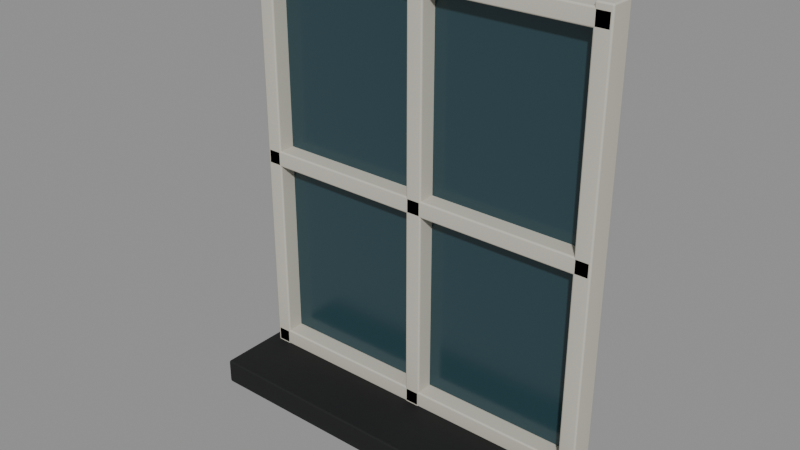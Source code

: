 # Source: window-exterior.blend  (saved by Blender 5.2.44; exported with 4.5.12 LTS)
import bpy
from mathutils import Matrix  # noqa: F401  (used for matrix-valued properties, if any)

bpy.ops.wm.read_factory_settings(use_empty=True)
scene = bpy.context.scene
scene.name = 'Scene'

# ---- collections
col_window_exterior = bpy.data.collections.new('window-exterior'); scene.collection.children.link(col_window_exterior)

# ---- images (referenced by path relative to the original .blend; pixels are not part of the script)
import os
ASSET_DIR = os.environ.get("B2B_ASSET_DIR", "")  # directory of the original .blend (textures are referenced by path, not embedded)
HERE = os.path.dirname(os.path.abspath(__file__))  # packed textures are extracted next to this script under _unpacked/

def load_image(name, relpath, width, height, colorspace="sRGB"):
    """Load a texture the original file referenced (path relative to the .blend, or extracted next to this script)."""
    p = next((c for c in (os.path.join(HERE, relpath), os.path.join(ASSET_DIR, relpath)) if relpath and os.path.exists(c)), "")
    if p:
        img = bpy.data.images.load(p, check_existing=True)
        img.name = name
    else:  # same state as the original file: an image datablock whose file is absent (Cycles renders it pink)
        img = bpy.data.images.new(name, width, height)
        img.source = "FILE"
        img.filepath = "//" + (relpath or name)
    img.colorspace_settings.name = colorspace
    return img
img_road = load_image('road', '_unpacked/road.aff69f0a.png', 1024, 1024, 'sRGB')
img_road_normal = load_image('road_normal', '_unpacked/road_normal.092e585f.png', 1024, 1024, 'Non-Color')

# ---- materials (node trees are filled in below, after node groups)
mat_road = bpy.data.materials.new('road')
mat_road.diffuse_color = (0.1, 0.105, 0.11, 1.0)
mat_ivory = bpy.data.materials.new('ivory')
mat_ivory.diffuse_color = (0.55, 0.53, 0.45, 1.0)
mat_glass = bpy.data.materials.new('glass')
mat_glass.diffuse_color = (0.022, 0.057, 0.07, 1.0)

# ---- material node trees
mat_road.use_nodes = True; mat_road.node_tree.nodes.clear()
_N = mat_road.node_tree.nodes; _L = mat_road.node_tree.links
n0 = _N.new('ShaderNodeBsdfPrincipled'); n0.name = 'Principled BSDF'; n0.location = (-200, 100)
n0.inputs[2].default_value = 0.8
n0.inputs[10].default_value = 0.005
n1 = _N.new('ShaderNodeOutputMaterial'); n1.name = 'Material Output'; n1.location = (200, 100)
n2 = _N.new('ShaderNodeTexImage'); n2.name = 'Image Texture'; n2.location = (0, 0)
n2.image = img_road
n3 = _N.new('ShaderNodeTexImage'); n3.name = 'Image Texture.001'; n3.location = (0, 0)
n3.image = img_road_normal
n4 = _N.new('ShaderNodeNormalMap'); n4.name = 'Normal Map'; n4.location = (0, 0)
n4.width = 160
n4.inputs[0].default_value = 0.65
_L.new(n0.outputs[0], n1.inputs[0])
_L.new(n2.outputs[0], n0.inputs[0])
_L.new(n3.outputs[0], n4.inputs[1])
_L.new(n4.outputs[0], n0.inputs[5])
n1.is_active_output = True
mat_ivory.use_nodes = True; mat_ivory.node_tree.nodes.clear()
_N = mat_ivory.node_tree.nodes; _L = mat_ivory.node_tree.links
n0 = _N.new('ShaderNodeBsdfPrincipled'); n0.name = 'Principled BSDF'; n0.location = (-200, 100)
n0.inputs[0].default_value = (0.55, 0.53, 0.45, 1.0)
n0.inputs[2].default_value = 0.8
n0.inputs[10].default_value = 0.005
n1 = _N.new('ShaderNodeOutputMaterial'); n1.name = 'Material Output'; n1.location = (200, 100)
_L.new(n0.outputs[0], n1.inputs[0])
n1.is_active_output = True
mat_glass.use_nodes = True; mat_glass.node_tree.nodes.clear()
_N = mat_glass.node_tree.nodes; _L = mat_glass.node_tree.links
n0 = _N.new('ShaderNodeBsdfPrincipled'); n0.name = 'Principled BSDF'; n0.location = (-200, 100)
n0.inputs[0].default_value = (0.022, 0.057, 0.07, 1.0)
n0.inputs[2].default_value = 0.18
n0.inputs[10].default_value = 0.005
n1 = _N.new('ShaderNodeOutputMaterial'); n1.name = 'Material Output'; n1.location = (200, 100)
_L.new(n0.outputs[0], n1.inputs[0])
n1.is_active_output = True

# ---- meshes
me_cube_135 = bpy.data.meshes.new('Cube.135')
me_cube_135.from_pydata([(-0.75, -0.18, -0.05), (-0.75, -0.18, 0.05), (-0.75, 0.18, -0.05), (-0.75, 0.18, 0.05), (0.75, -0.18, -0.05), (0.75, -0.18, 0.05), (0.75, 0.18, -0.05), (0.75, 0.18, 0.05)], [], [(0, 1, 3, 2), (2, 3, 7, 6), (6, 7, 5, 4), (4, 5, 1, 0), (2, 6, 4, 0), (7, 3, 1, 5)])
_uv = me_cube_135.uv_layers.new(name='UVMap')
_uv.uv.foreach_set('vector', [0.375, 0.0, 0.625, 0.0, 0.625, 0.25, 0.375, 0.25, 0.375, 0.25, 0.625, 0.25, 0.625, 0.5, 0.375, 0.5, 0.375, 0.5, 0.625, 0.5, 0.625, 0.75, 0.375, 0.75, 0.375, 0.75, 0.625, 0.75, 0.625, 1.0, 0.375, 1.0, 0.125, 0.5, 0.375, 0.5, 0.375, 0.75, 0.125, 0.75, 0.625, 0.5, 0.875, 0.5, 0.875, 0.75, 0.625, 0.75])
me_cube_135.materials.append(mat_road)
me_cube_135.update()
me_cube_136 = bpy.data.meshes.new('Cube.136')
me_cube_136.from_pydata([(-0.0325, -0.05, -0.85), (-0.0325, -0.05, 0.85), (-0.0325, 0.05, -0.85), (-0.0325, 0.05, 0.85), (0.0325, -0.05, -0.85), (0.0325, -0.05, 0.85), (0.0325, 0.05, -0.85), (0.0325, 0.05, 0.85)], [], [(0, 1, 3, 2), (2, 3, 7, 6), (6, 7, 5, 4), (4, 5, 1, 0), (2, 6, 4, 0), (7, 3, 1, 5)])
_uv = me_cube_136.uv_layers.new(name='UVMap')
_uv.uv.foreach_set('vector', [0.375, 0.0, 0.625, 0.0, 0.625, 0.25, 0.375, 0.25, 0.375, 0.25, 0.625, 0.25, 0.625, 0.5, 0.375, 0.5, 0.375, 0.5, 0.625, 0.5, 0.625, 0.75, 0.375, 0.75, 0.375, 0.75, 0.625, 0.75, 0.625, 1.0, 0.375, 1.0, 0.125, 0.5, 0.375, 0.5, 0.375, 0.75, 0.125, 0.75, 0.625, 0.5, 0.875, 0.5, 0.875, 0.75, 0.625, 0.75])
me_cube_136.materials.append(mat_ivory)
me_cube_136.update()
me_cube_137 = bpy.data.meshes.new('Cube.137')
me_cube_137.from_pydata([(-0.0325, -0.05, -0.85), (-0.0325, -0.05, 0.85), (-0.0325, 0.05, -0.85), (-0.0325, 0.05, 0.85), (0.0325, -0.05, -0.85), (0.0325, -0.05, 0.85), (0.0325, 0.05, -0.85), (0.0325, 0.05, 0.85)], [], [(0, 1, 3, 2), (2, 3, 7, 6), (6, 7, 5, 4), (4, 5, 1, 0), (2, 6, 4, 0), (7, 3, 1, 5)])
_uv = me_cube_137.uv_layers.new(name='UVMap')
_uv.uv.foreach_set('vector', [0.375, 0.0, 0.625, 0.0, 0.625, 0.25, 0.375, 0.25, 0.375, 0.25, 0.625, 0.25, 0.625, 0.5, 0.375, 0.5, 0.375, 0.5, 0.625, 0.5, 0.625, 0.75, 0.375, 0.75, 0.375, 0.75, 0.625, 0.75, 0.625, 1.0, 0.375, 1.0, 0.125, 0.5, 0.375, 0.5, 0.375, 0.75, 0.125, 0.75, 0.625, 0.5, 0.875, 0.5, 0.875, 0.75, 0.625, 0.75])
me_cube_137.materials.append(mat_ivory)
me_cube_137.update()
me_cube_138 = bpy.data.meshes.new('Cube.138')
me_cube_138.from_pydata([(-0.0325, -0.05, -0.85), (-0.0325, -0.05, 0.85), (-0.0325, 0.05, -0.85), (-0.0325, 0.05, 0.85), (0.0325, -0.05, -0.85), (0.0325, -0.05, 0.85), (0.0325, 0.05, -0.85), (0.0325, 0.05, 0.85)], [], [(0, 1, 3, 2), (2, 3, 7, 6), (6, 7, 5, 4), (4, 5, 1, 0), (2, 6, 4, 0), (7, 3, 1, 5)])
_uv = me_cube_138.uv_layers.new(name='UVMap')
_uv.uv.foreach_set('vector', [0.375, 0.0, 0.625, 0.0, 0.625, 0.25, 0.375, 0.25, 0.375, 0.25, 0.625, 0.25, 0.625, 0.5, 0.375, 0.5, 0.375, 0.5, 0.625, 0.5, 0.625, 0.75, 0.375, 0.75, 0.375, 0.75, 0.625, 0.75, 0.625, 1.0, 0.375, 1.0, 0.125, 0.5, 0.375, 0.5, 0.375, 0.75, 0.125, 0.75, 0.625, 0.5, 0.875, 0.5, 0.875, 0.75, 0.625, 0.75])
me_cube_138.materials.append(mat_ivory)
me_cube_138.update()
me_cube_139 = bpy.data.meshes.new('Cube.139')
me_cube_139.from_pydata([(-0.71, -0.05, -0.0325), (-0.71, -0.05, 0.0325), (-0.71, 0.05, -0.0325), (-0.71, 0.05, 0.0325), (0.71, -0.05, -0.0325), (0.71, -0.05, 0.0325), (0.71, 0.05, -0.0325), (0.71, 0.05, 0.0325)], [], [(0, 1, 3, 2), (2, 3, 7, 6), (6, 7, 5, 4), (4, 5, 1, 0), (2, 6, 4, 0), (7, 3, 1, 5)])
_uv = me_cube_139.uv_layers.new(name='UVMap')
_uv.uv.foreach_set('vector', [0.375, 0.0, 0.625, 0.0, 0.625, 0.25, 0.375, 0.25, 0.375, 0.25, 0.625, 0.25, 0.625, 0.5, 0.375, 0.5, 0.375, 0.5, 0.625, 0.5, 0.625, 0.75, 0.375, 0.75, 0.375, 0.75, 0.625, 0.75, 0.625, 1.0, 0.375, 1.0, 0.125, 0.5, 0.375, 0.5, 0.375, 0.75, 0.125, 0.75, 0.625, 0.5, 0.875, 0.5, 0.875, 0.75, 0.625, 0.75])
me_cube_139.materials.append(mat_ivory)
me_cube_139.update()
me_cube_140 = bpy.data.meshes.new('Cube.140')
me_cube_140.from_pydata([(-0.71, -0.05, -0.0325), (-0.71, -0.05, 0.0325), (-0.71, 0.05, -0.0325), (-0.71, 0.05, 0.0325), (0.71, -0.05, -0.0325), (0.71, -0.05, 0.0325), (0.71, 0.05, -0.0325), (0.71, 0.05, 0.0325)], [], [(0, 1, 3, 2), (2, 3, 7, 6), (6, 7, 5, 4), (4, 5, 1, 0), (2, 6, 4, 0), (7, 3, 1, 5)])
_uv = me_cube_140.uv_layers.new(name='UVMap')
_uv.uv.foreach_set('vector', [0.375, 0.0, 0.625, 0.0, 0.625, 0.25, 0.375, 0.25, 0.375, 0.25, 0.625, 0.25, 0.625, 0.5, 0.375, 0.5, 0.375, 0.5, 0.625, 0.5, 0.625, 0.75, 0.375, 0.75, 0.375, 0.75, 0.625, 0.75, 0.625, 1.0, 0.375, 1.0, 0.125, 0.5, 0.375, 0.5, 0.375, 0.75, 0.125, 0.75, 0.625, 0.5, 0.875, 0.5, 0.875, 0.75, 0.625, 0.75])
me_cube_140.materials.append(mat_ivory)
me_cube_140.update()
me_cube_141 = bpy.data.meshes.new('Cube.141')
me_cube_141.from_pydata([(-0.71, -0.05, -0.0325), (-0.71, -0.05, 0.0325), (-0.71, 0.05, -0.0325), (-0.71, 0.05, 0.0325), (0.71, -0.05, -0.0325), (0.71, -0.05, 0.0325), (0.71, 0.05, -0.0325), (0.71, 0.05, 0.0325)], [], [(0, 1, 3, 2), (2, 3, 7, 6), (6, 7, 5, 4), (4, 5, 1, 0), (2, 6, 4, 0), (7, 3, 1, 5)])
_uv = me_cube_141.uv_layers.new(name='UVMap')
_uv.uv.foreach_set('vector', [0.375, 0.0, 0.625, 0.0, 0.625, 0.25, 0.375, 0.25, 0.375, 0.25, 0.625, 0.25, 0.625, 0.5, 0.375, 0.5, 0.375, 0.5, 0.625, 0.5, 0.625, 0.75, 0.375, 0.75, 0.375, 0.75, 0.625, 0.75, 0.625, 1.0, 0.375, 1.0, 0.125, 0.5, 0.375, 0.5, 0.375, 0.75, 0.125, 0.75, 0.625, 0.5, 0.875, 0.5, 0.875, 0.75, 0.625, 0.75])
me_cube_141.materials.append(mat_ivory)
me_cube_141.update()
me_cube_142 = bpy.data.meshes.new('Cube.142')
me_cube_142.from_pydata([(-0.65, -0.008, -0.765), (-0.65, -0.008, 0.765), (-0.65, 0.008, -0.765), (-0.65, 0.008, 0.765), (0.65, -0.008, -0.765), (0.65, -0.008, 0.765), (0.65, 0.008, -0.765), (0.65, 0.008, 0.765)], [], [(0, 1, 3, 2), (2, 3, 7, 6), (6, 7, 5, 4), (4, 5, 1, 0), (2, 6, 4, 0), (7, 3, 1, 5)])
_uv = me_cube_142.uv_layers.new(name='UVMap')
_uv.uv.foreach_set('vector', [0.375, 0.0, 0.625, 0.0, 0.625, 0.25, 0.375, 0.25, 0.375, 0.25, 0.625, 0.25, 0.625, 0.5, 0.375, 0.5, 0.375, 0.5, 0.625, 0.5, 0.625, 0.75, 0.375, 0.75, 0.375, 0.75, 0.625, 0.75, 0.625, 1.0, 0.375, 1.0, 0.125, 0.5, 0.375, 0.5, 0.375, 0.75, 0.125, 0.75, 0.625, 0.5, 0.875, 0.5, 0.875, 0.75, 0.625, 0.75])
me_cube_142.materials.append(mat_glass)
me_cube_142.update()

# ---- objects
ob_window_exterior = bpy.data.objects.new('window-exterior', None)
ob_sill = bpy.data.objects.new('Sill', me_cube_135)
ob_frame = bpy.data.objects.new('Frame', me_cube_136)
ob_frame_001 = bpy.data.objects.new('Frame.001', me_cube_137)
ob_frame_002 = bpy.data.objects.new('Frame.002', me_cube_138)
ob_frame_003 = bpy.data.objects.new('Frame.003', me_cube_139)
ob_frame_004 = bpy.data.objects.new('Frame.004', me_cube_140)
ob_frame_005 = bpy.data.objects.new('Frame.005', me_cube_141)
ob_glass = bpy.data.objects.new('Glass', me_cube_142)

# ---- transforms, parenting, visibility, modifiers, constraints
ob_window_exterior.location = (0.0, 0.0, 0.0)
ob_sill.parent = ob_window_exterior
ob_sill.location = (0.0, -0.12, 0.92)
_m = ob_sill.modifiers.new('Edge wear', 'BEVEL')
_m.width = 0.008
_m.width_pct = 0.008
_m.segments = 2
_m = ob_sill.modifiers.new('Normals', 'WEIGHTED_NORMAL')
ob_frame.parent = ob_window_exterior
ob_frame.location = (-0.68, 0.0, 1.8)
_m = ob_frame.modifiers.new('Edge wear', 'BEVEL')
_m.width = 0.007
_m.width_pct = 0.007
_m.segments = 2
_m = ob_frame.modifiers.new('Normals', 'WEIGHTED_NORMAL')
ob_frame_001.parent = ob_window_exterior
ob_frame_001.location = (0.68, 0.0, 1.8)
_m = ob_frame_001.modifiers.new('Edge wear', 'BEVEL')
_m.width = 0.007
_m.width_pct = 0.007
_m.segments = 2
_m = ob_frame_001.modifiers.new('Normals', 'WEIGHTED_NORMAL')
ob_frame_002.parent = ob_window_exterior
ob_frame_002.location = (0.0, 0.0, 1.8)
_m = ob_frame_002.modifiers.new('Edge wear', 'BEVEL')
_m.width = 0.007
_m.width_pct = 0.007
_m.segments = 2
_m = ob_frame_002.modifiers.new('Normals', 'WEIGHTED_NORMAL')
ob_frame_003.parent = ob_window_exterior
ob_frame_003.location = (0.0, 0.0, 1.0)
_m = ob_frame_003.modifiers.new('Edge wear', 'BEVEL')
_m.width = 0.007
_m.width_pct = 0.007
_m.segments = 2
_m = ob_frame_003.modifiers.new('Normals', 'WEIGHTED_NORMAL')
ob_frame_004.parent = ob_window_exterior
ob_frame_004.location = (0.0, 0.0, 1.8)
_m = ob_frame_004.modifiers.new('Edge wear', 'BEVEL')
_m.width = 0.007
_m.width_pct = 0.007
_m.segments = 2
_m = ob_frame_004.modifiers.new('Normals', 'WEIGHTED_NORMAL')
ob_frame_005.parent = ob_window_exterior
ob_frame_005.location = (0.0, 0.0, 2.6)
_m = ob_frame_005.modifiers.new('Edge wear', 'BEVEL')
_m.width = 0.007
_m.width_pct = 0.007
_m.segments = 2
_m = ob_frame_005.modifiers.new('Normals', 'WEIGHTED_NORMAL')
ob_glass.parent = ob_window_exterior
ob_glass.location = (0.0, 0.025, 1.8)

# ---- collection membership
col_window_exterior.objects.link(ob_window_exterior)
col_window_exterior.objects.link(ob_sill)
col_window_exterior.objects.link(ob_frame)
col_window_exterior.objects.link(ob_frame_001)
col_window_exterior.objects.link(ob_frame_002)
col_window_exterior.objects.link(ob_frame_003)
col_window_exterior.objects.link(ob_frame_004)
col_window_exterior.objects.link(ob_frame_005)
col_window_exterior.objects.link(ob_glass)

# ---- scene / render settings (as saved in the file)
scene.frame_start = 1; scene.frame_end = 250; scene.frame_set(1)
scene.render.engine = 'BLENDER_EEVEE_NEXT'
scene.render.bake_bias = 0.0
scene.render.bake_samples = 0
scene.render.compositor_device = 'GPU'
scene.eevee.use_volume_custom_range = False
scene.eevee.fast_gi_thickness_near = 0.1
scene.eevee.fast_gi_thickness_far = 0.0
scene.eevee.ray_tracing_options.screen_trace_thickness = 0.1
bpy.context.view_layer.update()

# ---- added for rendering (the .blend has no active camera and no usable light): camera, sun + grey world if the file has none
cam_auto = bpy.data.cameras.new('AutoCamera')
cam_auto.lens = 50.0
cam_auto.sensor_width = 36.0
cam_auto.clip_end = 1000.0
ob_auto_camera = bpy.data.objects.new('AutoCamera', cam_auto)
scene.collection.objects.link(ob_auto_camera)
ob_auto_camera.location = (2.17929, -2.73515, 3.50343)
ob_auto_camera.rotation_euler = (1.09748, -7.21219e-08, 0.694738)
scene.camera = ob_auto_camera
light_auto_sun = bpy.data.lights.new('AutoSun', 'SUN')
light_auto_sun.energy = 3.0
light_auto_sun.angle = 0.0523599
ob_auto_sun = bpy.data.objects.new('AutoSun', light_auto_sun)
scene.collection.objects.link(ob_auto_sun)
ob_auto_sun.rotation_euler = (0.872665, 0.174533, 0.523599)
if scene.world is None:
    world_auto = bpy.data.worlds.new('AutoWorld')
    world_auto.color = (0.3, 0.3, 0.3)
    scene.world = world_auto
bpy.context.view_layer.update()
